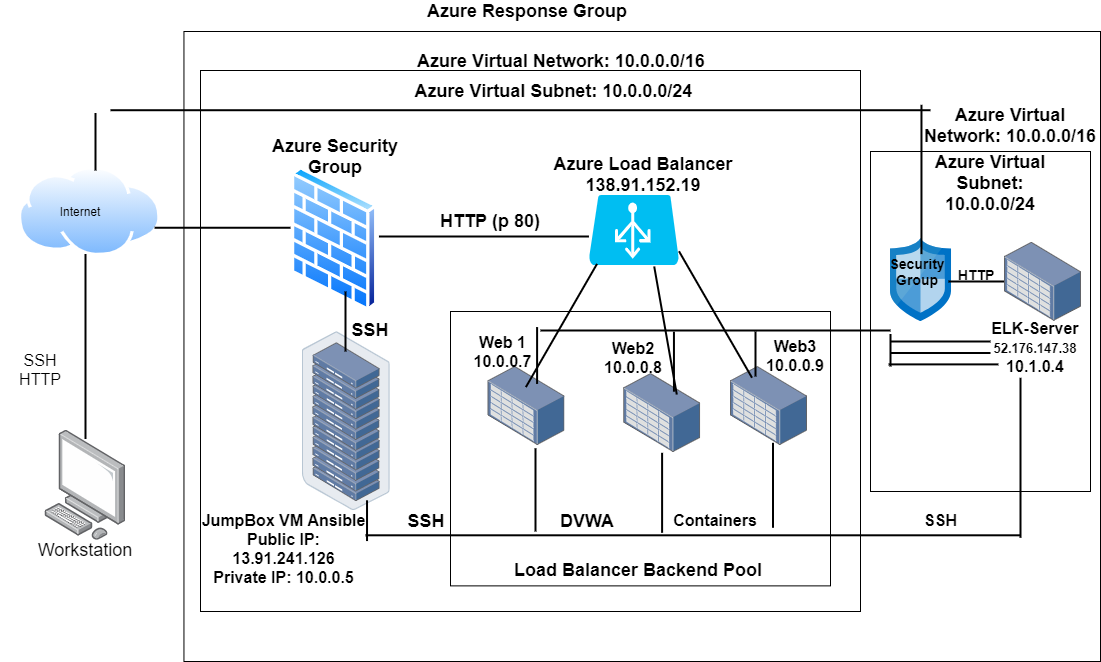

The diagram above was exported from draw.io. Its source (the exported page's mxGraphModel, read from the mxfile embedded in the PNG):
<mxGraphModel dx="1038" dy="490" grid="1" gridSize="10" guides="1" tooltips="1" connect="1" arrows="1" fold="1" page="1" pageScale="1" pageWidth="1100" pageHeight="850" background="#ffffff" math="0" shadow="0">
  <root>
    <mxCell id="0" />
    <mxCell id="1" parent="0" />
    <mxCell id="voYPrr7LGhe-9tj38IOp-2" value="" style="points=[];aspect=fixed;html=1;align=center;shadow=0;dashed=0;image;image=img/lib/allied_telesis/computer_and_terminals/Personal_Computer.svg;" parent="1" vertex="1">
      <mxGeometry x="44.419999999999995" y="488.8" width="81.17" height="110" as="geometry" />
    </mxCell>
    <mxCell id="voYPrr7LGhe-9tj38IOp-3" value="&lt;font style=&quot;font-size: 18px&quot;&gt;Workstation&lt;/font&gt;" style="text;html=1;strokeColor=none;fillColor=none;align=center;verticalAlign=middle;whiteSpace=wrap;rounded=0;" parent="1" vertex="1">
      <mxGeometry x="15" y="598.8" width="140" height="20" as="geometry" />
    </mxCell>
    <mxCell id="voYPrr7LGhe-9tj38IOp-8" value="&lt;font style=&quot;font-size: 16px&quot;&gt;SSH&lt;br&gt;HTTP&lt;/font&gt;" style="text;html=1;strokeColor=none;fillColor=none;align=center;verticalAlign=middle;whiteSpace=wrap;rounded=0;" parent="1" vertex="1">
      <mxGeometry y="410" width="80" height="35" as="geometry" />
    </mxCell>
    <mxCell id="voYPrr7LGhe-9tj38IOp-9" value="" style="aspect=fixed;perimeter=ellipsePerimeter;html=1;align=center;shadow=0;dashed=0;spacingTop=3;image;image=img/lib/active_directory/internet_cloud.svg;" parent="1" vertex="1">
      <mxGeometry x="17.720000000000006" y="225" width="142.85" height="90" as="geometry" />
    </mxCell>
    <mxCell id="voYPrr7LGhe-9tj38IOp-10" value="Internet" style="text;html=1;strokeColor=none;fillColor=none;align=center;verticalAlign=middle;whiteSpace=wrap;rounded=0;" parent="1" vertex="1">
      <mxGeometry x="30" y="258.75" width="100" height="22.5" as="geometry" />
    </mxCell>
    <mxCell id="voYPrr7LGhe-9tj38IOp-11" value="" style="rounded=0;whiteSpace=wrap;html=1;fillColor=none;" parent="1" vertex="1">
      <mxGeometry x="183.45" y="90" width="916.55" height="630" as="geometry" />
    </mxCell>
    <mxCell id="voYPrr7LGhe-9tj38IOp-12" value="" style="rounded=0;whiteSpace=wrap;html=1;fillColor=none;" parent="1" vertex="1">
      <mxGeometry x="200" y="129" width="660" height="541" as="geometry" />
    </mxCell>
    <mxCell id="voYPrr7LGhe-9tj38IOp-13" value="&lt;b&gt;&lt;font style=&quot;font-size: 18px&quot;&gt;Azure Response Group&lt;/font&gt;&lt;/b&gt;" style="text;html=1;strokeColor=none;fillColor=none;align=center;verticalAlign=middle;whiteSpace=wrap;rounded=0;" parent="1" vertex="1">
      <mxGeometry x="396.6" y="60" width="260" height="20" as="geometry" />
    </mxCell>
    <mxCell id="voYPrr7LGhe-9tj38IOp-14" value="&lt;b style=&quot;font-size: 18px&quot;&gt;Azure Virtual Network: 10.0.0.0/16&lt;/b&gt;" style="text;html=1;strokeColor=none;fillColor=none;align=center;verticalAlign=middle;whiteSpace=wrap;rounded=0;" parent="1" vertex="1">
      <mxGeometry x="385.95" y="100" width="350" height="40" as="geometry" />
    </mxCell>
    <mxCell id="voYPrr7LGhe-9tj38IOp-15" value="&lt;font style=&quot;font-size: 18px&quot;&gt;&lt;b&gt;Azure Virtual Subnet: 10.0.0.0/24&lt;/b&gt;&lt;/font&gt;" style="text;html=1;strokeColor=none;fillColor=none;align=center;verticalAlign=middle;whiteSpace=wrap;rounded=0;" parent="1" vertex="1">
      <mxGeometry x="370.95" y="140" width="365" height="20" as="geometry" />
    </mxCell>
    <mxCell id="voYPrr7LGhe-9tj38IOp-17" value="" style="aspect=fixed;perimeter=ellipsePerimeter;html=1;align=center;shadow=0;dashed=0;spacingTop=3;image;image=img/lib/active_directory/firewall.svg;fillColor=none;" parent="1" vertex="1">
      <mxGeometry x="290" y="225" width="88.45" height="145" as="geometry" />
    </mxCell>
    <mxCell id="voYPrr7LGhe-9tj38IOp-18" value="&lt;b&gt;&lt;font style=&quot;font-size: 18px&quot;&gt;Azure Security Group&lt;/font&gt;&lt;/b&gt;" style="text;html=1;strokeColor=none;fillColor=none;align=center;verticalAlign=middle;whiteSpace=wrap;rounded=0;" parent="1" vertex="1">
      <mxGeometry x="260" y="200" width="150" height="30" as="geometry" />
    </mxCell>
    <mxCell id="voYPrr7LGhe-9tj38IOp-19" value="" style="verticalLabelPosition=bottom;html=1;verticalAlign=top;align=center;strokeColor=none;fillColor=#00BEF2;shape=mxgraph.azure.azure_load_balancer;" parent="1" vertex="1">
      <mxGeometry x="588.45" y="253.42" width="90" height="70" as="geometry" />
    </mxCell>
    <mxCell id="voYPrr7LGhe-9tj38IOp-21" value="&lt;span style=&quot;font-size: 18px&quot;&gt;&lt;b&gt;Azure Load Balancer&lt;br&gt;138.91.152.19&lt;br&gt;&lt;/b&gt;&lt;/span&gt;" style="text;html=1;strokeColor=none;fillColor=none;align=center;verticalAlign=middle;whiteSpace=wrap;rounded=0;" parent="1" vertex="1">
      <mxGeometry x="503.39" y="213.42000000000002" width="280" height="40" as="geometry" />
    </mxCell>
    <mxCell id="voYPrr7LGhe-9tj38IOp-22" value="" style="points=[];aspect=fixed;html=1;align=center;shadow=0;dashed=0;image;image=img/lib/allied_telesis/storage/Datacenter_Server_Storage_Unit_Large.svg;fillColor=none;" parent="1" vertex="1">
      <mxGeometry x="487.5" y="425" width="76.8" height="79.2" as="geometry" />
    </mxCell>
    <mxCell id="voYPrr7LGhe-9tj38IOp-23" value="" style="points=[];aspect=fixed;html=1;align=center;shadow=0;dashed=0;image;image=img/lib/allied_telesis/storage/Datacenter_Server_Storage_Unit_Large.svg;fillColor=none;" parent="1" vertex="1">
      <mxGeometry x="623.2" y="432.09999999999997" width="76.8" height="79.2" as="geometry" />
    </mxCell>
    <mxCell id="voYPrr7LGhe-9tj38IOp-24" value="" style="points=[];aspect=fixed;html=1;align=center;shadow=0;dashed=0;image;image=img/lib/allied_telesis/storage/Datacenter_Server_Rack.svg;fillColor=none;" parent="1" vertex="1">
      <mxGeometry x="301.79999999999995" y="390.20000000000005" width="88.2" height="178.8" as="geometry" />
    </mxCell>
    <mxCell id="voYPrr7LGhe-9tj38IOp-26" value="&lt;span style=&quot;font-size: 16px&quot;&gt;&lt;b&gt;Web2&lt;br&gt;10.0.0.8&lt;br&gt;&lt;/b&gt;&lt;/span&gt;" style="text;html=1;strokeColor=none;fillColor=none;align=center;verticalAlign=middle;whiteSpace=wrap;rounded=0;" parent="1" vertex="1">
      <mxGeometry x="583.45" y="397.41" width="100" height="37.59" as="geometry" />
    </mxCell>
    <mxCell id="voYPrr7LGhe-9tj38IOp-27" value="&lt;b&gt;&lt;font style=&quot;font-size: 16px&quot;&gt;JumpBox VM Ansible&lt;br&gt;Public IP: 13.91.241.126&lt;br&gt;Private IP: 10.0.0.5&lt;br&gt;&lt;/font&gt;&lt;/b&gt;" style="text;html=1;strokeColor=none;fillColor=none;align=center;verticalAlign=middle;whiteSpace=wrap;rounded=0;" parent="1" vertex="1">
      <mxGeometry x="195.95" y="570" width="175" height="74.38" as="geometry" />
    </mxCell>
    <mxCell id="voYPrr7LGhe-9tj38IOp-28" value="&lt;font style=&quot;font-size: 16px&quot;&gt;&lt;b&gt;Web 1&lt;br&gt;10.0.0.7&lt;br&gt;&lt;/b&gt;&lt;/font&gt;" style="text;html=1;strokeColor=none;fillColor=none;align=center;verticalAlign=middle;whiteSpace=wrap;rounded=0;" parent="1" vertex="1">
      <mxGeometry x="450" y="385" width="105" height="50" as="geometry" />
    </mxCell>
    <mxCell id="voYPrr7LGhe-9tj38IOp-40" value="" style="line;strokeWidth=2;html=1;fillColor=none;" parent="1" vertex="1">
      <mxGeometry x="378.45" y="290" width="210" height="10" as="geometry" />
    </mxCell>
    <mxCell id="voYPrr7LGhe-9tj38IOp-41" value="" style="line;strokeWidth=2;html=1;fillColor=none;" parent="1" vertex="1">
      <mxGeometry x="154.1" y="281.25" width="135.9" height="10" as="geometry" />
    </mxCell>
    <mxCell id="voYPrr7LGhe-9tj38IOp-42" value="" style="line;strokeWidth=2;direction=south;html=1;fillColor=none;" parent="1" vertex="1">
      <mxGeometry x="80" y="312.5" width="10" height="185" as="geometry" />
    </mxCell>
    <mxCell id="voYPrr7LGhe-9tj38IOp-43" value="&lt;b&gt;&lt;font style=&quot;font-size: 18px&quot;&gt;HTTP (p 80)&lt;/font&gt;&lt;/b&gt;" style="text;html=1;strokeColor=none;fillColor=none;align=center;verticalAlign=middle;whiteSpace=wrap;rounded=0;" parent="1" vertex="1">
      <mxGeometry x="415" y="270" width="150" height="20" as="geometry" />
    </mxCell>
    <mxCell id="voYPrr7LGhe-9tj38IOp-44" value="" style="line;strokeWidth=2;html=1;fillColor=none;rotation=120;" parent="1" vertex="1">
      <mxGeometry x="489.83000000000004" y="324.41999999999996" width="142.25" height="119.17" as="geometry" />
    </mxCell>
    <mxCell id="voYPrr7LGhe-9tj38IOp-45" value="" style="line;strokeWidth=2;html=1;fillColor=none;rotation=80;" parent="1" vertex="1">
      <mxGeometry x="600" y="384" width="130" height="10" as="geometry" />
    </mxCell>
    <mxCell id="voYPrr7LGhe-9tj38IOp-47" value="" style="line;strokeWidth=2;html=1;fillColor=none;" parent="1" vertex="1">
      <mxGeometry x="365" y="588.8" width="655" height="10" as="geometry" />
    </mxCell>
    <mxCell id="voYPrr7LGhe-9tj38IOp-48" value="" style="line;strokeWidth=2;html=1;fillColor=none;rotation=-90;" parent="1" vertex="1">
      <mxGeometry x="346.15" y="574.18" width="40.75" height="10" as="geometry" />
    </mxCell>
    <mxCell id="voYPrr7LGhe-9tj38IOp-49" value="" style="line;strokeWidth=2;direction=south;html=1;fillColor=none;" parent="1" vertex="1">
      <mxGeometry x="530" y="506.78" width="10" height="83.22" as="geometry" />
    </mxCell>
    <mxCell id="voYPrr7LGhe-9tj38IOp-50" value="" style="line;strokeWidth=2;direction=south;html=1;fillColor=none;" parent="1" vertex="1">
      <mxGeometry x="656.6" y="511.3" width="10" height="80" as="geometry" />
    </mxCell>
    <mxCell id="voYPrr7LGhe-9tj38IOp-53" value="&lt;b&gt;&lt;font style=&quot;font-size: 18px&quot;&gt;SSH&lt;/font&gt;&lt;/b&gt;" style="text;html=1;strokeColor=none;fillColor=none;align=center;verticalAlign=middle;whiteSpace=wrap;rounded=0;" parent="1" vertex="1">
      <mxGeometry x="340" y="379" width="60" height="20" as="geometry" />
    </mxCell>
    <mxCell id="voYPrr7LGhe-9tj38IOp-54" value="&lt;b&gt;&lt;font style=&quot;font-size: 18px&quot;&gt;SSH&lt;/font&gt;&lt;/b&gt;" style="text;html=1;strokeColor=none;fillColor=none;align=center;verticalAlign=middle;whiteSpace=wrap;rounded=0;" parent="1" vertex="1">
      <mxGeometry x="395.9" y="570.0000000000001" width="60" height="20" as="geometry" />
    </mxCell>
    <mxCell id="voYPrr7LGhe-9tj38IOp-56" value="&lt;b&gt;&lt;font style=&quot;font-size: 18px&quot;&gt;DVWA&lt;/font&gt;&lt;/b&gt;" style="text;html=1;strokeColor=none;fillColor=none;align=center;verticalAlign=middle;whiteSpace=wrap;rounded=0;" parent="1" vertex="1">
      <mxGeometry x="542.0699999999999" y="570" width="90.01" height="20" as="geometry" />
    </mxCell>
    <mxCell id="voYPrr7LGhe-9tj38IOp-58" value="&lt;font style=&quot;font-size: 18px&quot;&gt;&lt;b&gt;Load Balancer Backend Pool&lt;/b&gt;&lt;/font&gt;" style="text;html=1;strokeColor=none;fillColor=none;align=center;verticalAlign=middle;whiteSpace=wrap;rounded=0;" parent="1" vertex="1">
      <mxGeometry x="503.39" y="618.8" width="270" height="20" as="geometry" />
    </mxCell>
    <mxCell id="kvI5NBYXRlOggn4R3-pf-3" value="" style="points=[];aspect=fixed;html=1;align=center;shadow=0;dashed=0;image;image=img/lib/allied_telesis/storage/Datacenter_Server_Storage_Unit_Large.svg;fillColor=none;" parent="1" vertex="1">
      <mxGeometry x="730" y="425" width="76.8" height="79.2" as="geometry" />
    </mxCell>
    <mxCell id="kvI5NBYXRlOggn4R3-pf-5" value="" style="line;strokeWidth=2;html=1;direction=south;rotation=-30;" parent="1" vertex="1">
      <mxGeometry x="710" y="300" width="10" height="146" as="geometry" />
    </mxCell>
    <mxCell id="kvI5NBYXRlOggn4R3-pf-6" value="" style="line;strokeWidth=2;html=1;rotation=90;" parent="1" vertex="1">
      <mxGeometry x="730" y="538.8" width="85" height="10" as="geometry" />
    </mxCell>
    <mxCell id="kvI5NBYXRlOggn4R3-pf-7" value="&lt;b style=&quot;font-size: 16px&quot;&gt;Web3&lt;br&gt;10.0.0.9&lt;/b&gt;" style="text;html=1;strokeColor=none;fillColor=none;align=center;verticalAlign=middle;whiteSpace=wrap;rounded=0;" parent="1" vertex="1">
      <mxGeometry x="740" y="399.00000000000006" width="110" height="30" as="geometry" />
    </mxCell>
    <mxCell id="kvI5NBYXRlOggn4R3-pf-12" value="" style="line;strokeWidth=2;html=1;rotation=-90;" parent="1" vertex="1">
      <mxGeometry x="315" y="375" width="60" height="10" as="geometry" />
    </mxCell>
    <mxCell id="kvI5NBYXRlOggn4R3-pf-14" style="edgeStyle=orthogonalEdgeStyle;rounded=0;orthogonalLoop=1;jettySize=auto;html=1;exitX=0.5;exitY=1;exitDx=0;exitDy=0;" parent="1" source="kvI5NBYXRlOggn4R3-pf-7" target="kvI5NBYXRlOggn4R3-pf-7" edge="1">
      <mxGeometry relative="1" as="geometry" />
    </mxCell>
    <mxCell id="kvI5NBYXRlOggn4R3-pf-16" value="&lt;b&gt;&lt;font style=&quot;font-size: 16px&quot;&gt;Containers&lt;/font&gt;&lt;/b&gt;" style="text;html=1;strokeColor=none;fillColor=none;align=center;verticalAlign=middle;whiteSpace=wrap;rounded=0;" parent="1" vertex="1">
      <mxGeometry x="670" y="569.1800000000001" width="90" height="20" as="geometry" />
    </mxCell>
    <mxCell id="kvI5NBYXRlOggn4R3-pf-17" value="" style="rounded=0;whiteSpace=wrap;html=1;fillColor=none;" parent="1" vertex="1">
      <mxGeometry x="450" y="370" width="380" height="274.38" as="geometry" />
    </mxCell>
    <mxCell id="kvI5NBYXRlOggn4R3-pf-18" value="" style="aspect=fixed;html=1;points=[];align=center;image;fontSize=12;image=img/lib/mscae/Network_Security_Groups_Classic.svg;fillColor=none;" parent="1" vertex="1">
      <mxGeometry x="890" y="297.1" width="61.34" height="82.9" as="geometry" />
    </mxCell>
    <mxCell id="kvI5NBYXRlOggn4R3-pf-19" value="&lt;b&gt;&lt;font style=&quot;font-size: 14px&quot;&gt;Security Group&lt;/font&gt;&lt;/b&gt;" style="text;html=1;strokeColor=none;fillColor=none;align=center;verticalAlign=middle;whiteSpace=wrap;rounded=0;" parent="1" vertex="1">
      <mxGeometry x="886.02" y="320.00000000000006" width="61.9" height="20" as="geometry" />
    </mxCell>
    <mxCell id="kvI5NBYXRlOggn4R3-pf-22" value="" style="line;strokeWidth=2;html=1;fillColor=none;" parent="1" vertex="1">
      <mxGeometry x="947.92" y="335" width="56.07" height="10" as="geometry" />
    </mxCell>
    <mxCell id="kvI5NBYXRlOggn4R3-pf-23" value="&lt;b&gt;&lt;font style=&quot;font-size: 14px&quot;&gt;HTTP&lt;/font&gt;&lt;/b&gt;" style="text;html=1;strokeColor=none;fillColor=none;align=center;verticalAlign=middle;whiteSpace=wrap;rounded=0;" parent="1" vertex="1">
      <mxGeometry x="955.9499999999999" y="323.42" width="40" height="20" as="geometry" />
    </mxCell>
    <mxCell id="kvI5NBYXRlOggn4R3-pf-25" value="" style="points=[];aspect=fixed;html=1;align=center;shadow=0;dashed=0;image;image=img/lib/allied_telesis/storage/Datacenter_Server_Storage_Unit_Large.svg;fillColor=none;" parent="1" vertex="1">
      <mxGeometry x="1003.99" y="300.8" width="76.8" height="79.2" as="geometry" />
    </mxCell>
    <mxCell id="kvI5NBYXRlOggn4R3-pf-26" value="" style="line;strokeWidth=2;html=1;fillColor=none;rotation=-90;" parent="1" vertex="1">
      <mxGeometry x="846.33" y="232.96" width="149.28" height="10" as="geometry" />
    </mxCell>
    <mxCell id="kvI5NBYXRlOggn4R3-pf-27" value="" style="line;strokeWidth=2;html=1;fillColor=none;" parent="1" vertex="1">
      <mxGeometry x="110" y="163.72" width="820" height="10" as="geometry" />
    </mxCell>
    <mxCell id="kvI5NBYXRlOggn4R3-pf-29" value="" style="line;strokeWidth=2;html=1;fillColor=none;rotation=90;" parent="1" vertex="1">
      <mxGeometry x="66.25" y="195.25" width="57.5" height="10" as="geometry" />
    </mxCell>
    <mxCell id="kvI5NBYXRlOggn4R3-pf-33" value="&lt;b&gt;&lt;font style=&quot;font-size: 16px&quot;&gt;ELK-Server&lt;br&gt;&lt;/font&gt;&lt;span style=&quot;font-size: 13px ; background-color: rgb(255 , 255 , 255)&quot;&gt;52.176.147.38&lt;/span&gt;&lt;font style=&quot;font-size: 16px&quot;&gt;&lt;br&gt;&lt;/font&gt;&lt;/b&gt;&lt;span style=&quot;background-color: rgb(255 , 255 , 255)&quot;&gt;&lt;b&gt;&lt;font style=&quot;font-size: 16px&quot;&gt;10.1.0.4&lt;/font&gt;&lt;/b&gt;&lt;/span&gt;&lt;b&gt;&lt;font style=&quot;font-size: 16px&quot;&gt;&lt;br&gt;&lt;/font&gt;&lt;/b&gt;" style="text;html=1;strokeColor=none;fillColor=none;align=center;verticalAlign=middle;whiteSpace=wrap;rounded=0;" parent="1" vertex="1">
      <mxGeometry x="970" y="376" width="130" height="59" as="geometry" />
    </mxCell>
    <mxCell id="kvI5NBYXRlOggn4R3-pf-34" value="" style="line;strokeWidth=2;html=1;fillColor=none;rotation=-90;" parent="1" vertex="1">
      <mxGeometry x="940" y="511.3" width="160" height="10" as="geometry" />
    </mxCell>
    <mxCell id="kvI5NBYXRlOggn4R3-pf-35" value="&lt;font style=&quot;font-size: 16px&quot;&gt;&lt;b&gt;SSH&lt;/b&gt;&lt;/font&gt;" style="text;html=1;strokeColor=none;fillColor=none;align=center;verticalAlign=middle;whiteSpace=wrap;rounded=0;" parent="1" vertex="1">
      <mxGeometry x="911.34" y="568.8" width="58.66" height="20" as="geometry" />
    </mxCell>
    <mxCell id="kvI5NBYXRlOggn4R3-pf-36" value="" style="rounded=0;whiteSpace=wrap;html=1;fillColor=none;" parent="1" vertex="1">
      <mxGeometry x="870" y="210" width="220" height="340" as="geometry" />
    </mxCell>
    <mxCell id="kvI5NBYXRlOggn4R3-pf-39" value="" style="line;strokeWidth=2;html=1;fillColor=none;" parent="1" vertex="1">
      <mxGeometry x="540" y="384" width="350" height="10" as="geometry" />
    </mxCell>
    <mxCell id="kvI5NBYXRlOggn4R3-pf-40" value="" style="line;strokeWidth=2;html=1;fillColor=none;rotation=90;" parent="1" vertex="1">
      <mxGeometry x="508.2" y="409" width="56.8" height="10" as="geometry" />
    </mxCell>
    <mxCell id="kvI5NBYXRlOggn4R3-pf-41" value="" style="line;strokeWidth=2;direction=south;html=1;fillColor=none;" parent="1" vertex="1">
      <mxGeometry x="668.45" y="390.2" width="10" height="60" as="geometry" />
    </mxCell>
    <mxCell id="kvI5NBYXRlOggn4R3-pf-42" value="" style="line;strokeWidth=2;direction=south;html=1;fillColor=none;" parent="1" vertex="1">
      <mxGeometry x="750" y="390" width="10" height="45" as="geometry" />
    </mxCell>
    <mxCell id="kvI5NBYXRlOggn4R3-pf-43" value="" style="line;strokeWidth=2;html=1;fillColor=none;rotation=90;" parent="1" vertex="1">
      <mxGeometry x="873.75" y="403.75" width="32.5" height="10" as="geometry" />
    </mxCell>
    <mxCell id="kvI5NBYXRlOggn4R3-pf-45" value="" style="line;strokeWidth=2;html=1;fillColor=none;" parent="1" vertex="1">
      <mxGeometry x="890" y="409" width="100" height="5" as="geometry" />
    </mxCell>
    <mxCell id="kvI5NBYXRlOggn4R3-pf-46" value="" style="line;strokeWidth=2;direction=south;html=1;fillColor=none;rotation=90;" parent="1" vertex="1">
      <mxGeometry x="938" y="368" width="10" height="109.79" as="geometry" />
    </mxCell>
    <mxCell id="kvI5NBYXRlOggn4R3-pf-47" value="" style="line;strokeWidth=2;html=1;fillColor=none;" parent="1" vertex="1">
      <mxGeometry x="890" y="395" width="100" height="10" as="geometry" />
    </mxCell>
    <mxCell id="kvI5NBYXRlOggn4R3-pf-48" style="edgeStyle=orthogonalEdgeStyle;rounded=0;orthogonalLoop=1;jettySize=auto;html=1;exitX=0.5;exitY=1;exitDx=0;exitDy=0;" parent="1" source="voYPrr7LGhe-9tj38IOp-14" target="voYPrr7LGhe-9tj38IOp-14" edge="1">
      <mxGeometry relative="1" as="geometry" />
    </mxCell>
    <mxCell id="kvI5NBYXRlOggn4R3-pf-49" value="&lt;b style=&quot;font-size: 18px&quot;&gt;Azure Virtual Network: 10.0.0.0/16&lt;/b&gt;" style="text;html=1;strokeColor=none;fillColor=none;align=center;verticalAlign=middle;whiteSpace=wrap;rounded=0;" parent="1" vertex="1">
      <mxGeometry x="920" y="173.72" width="180" height="20" as="geometry" />
    </mxCell>
    <mxCell id="kvI5NBYXRlOggn4R3-pf-50" value="&lt;b style=&quot;font-size: 18px&quot;&gt;Azure Virtual Subnet: 10.0.0.0/24&lt;/b&gt;" style="text;html=1;strokeColor=none;fillColor=none;align=center;verticalAlign=middle;whiteSpace=wrap;rounded=0;" parent="1" vertex="1">
      <mxGeometry x="920" y="213.42" width="140" height="56.58" as="geometry" />
    </mxCell>
  </root>
</mxGraphModel>